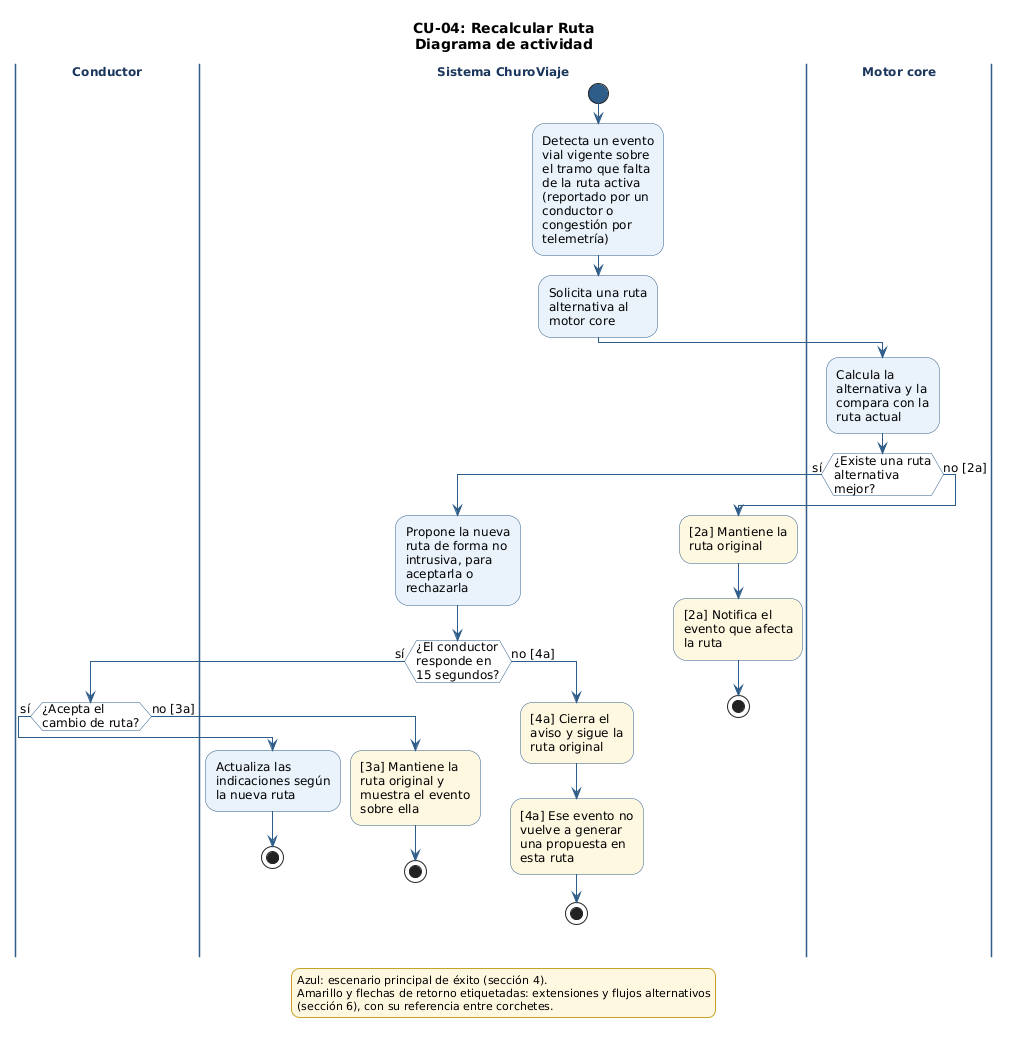

The diagram above was rendered by PlantUML. Its source (embedded in the PNG):
@startuml CU-04_RecalcularRuta
' CU-04: Recalcular Ruta - Diagrama de comportamiento (actividad)
' Fuente: 02_req - Especificación de Casos de Uso (CU-01 a CU-08), secciones 4 y 6
' Issue: T-045 (actualizado en T-086)

skinparam shadowing false
skinparam defaultFontName "DejaVu Sans"
skinparam defaultFontSize 12
skinparam wrapWidth 200
skinparam ArrowColor #2F5D8A
skinparam activity {
  BackgroundColor #EAF2FB
  BorderColor #2F5D8A
  DiamondBackgroundColor #FFFFFF
  DiamondBorderColor #2F5D8A
  StartColor #2F5D8A
  EndColor #2F5D8A
}
skinparam swimlane {
  BorderColor #2F5D8A
  TitleFontStyle bold
  TitleFontColor #1B365D
}
skinparam legend {
  BackgroundColor #FFF8E1
  BorderColor #C9A227
  FontSize 11
}

title CU-04: Recalcular Ruta\nDiagrama de actividad

|Conductor|
|Sistema ChuroViaje|
start
:Detecta un evento
vial vigente sobre
el tramo que falta
de la ruta activa
(reportado por un
conductor o
congestión por
telemetría);
:Solicita una ruta
alternativa al
motor core;
|Motor core|
:Calcula la
alternativa y la
compara con la
ruta actual;
if (¿Existe una ruta\nalternativa\nmejor?) then (sí)
  |Sistema ChuroViaje|
  :Propone la nueva
ruta de forma no
intrusiva, para
aceptarla o
rechazarla;
  if (¿El conductor\nresponde en\n15 segundos?) then (sí)
    |Conductor|
    if (¿Acepta el\ncambio de ruta?) then (sí)
      |Sistema ChuroViaje|
      :Actualiza las
indicaciones según
la nueva ruta;
      stop
    else (no [3a])
      |Sistema ChuroViaje|
      #FFF8E1:[3a] Mantiene la
ruta original y
muestra el evento
sobre ella;
      stop
    endif
  else (no [4a])
    |Sistema ChuroViaje|
    #FFF8E1:[4a] Cierra el
aviso y sigue la
ruta original;
    #FFF8E1:[4a] Ese evento no
vuelve a generar
una propuesta en
esta ruta;
    stop
  endif
else (no [2a])
  |Sistema ChuroViaje|
  #FFF8E1:[2a] Mantiene la
ruta original;
  #FFF8E1:[2a] Notifica el
evento que afecta
la ruta;
  stop
endif

legend bottom
  Azul: escenario principal de éxito (sección 4).
  Amarillo y flechas de retorno etiquetadas: extensiones y flujos alternativos
  (sección 6), con su referencia entre corchetes.
endlegend

@enduml